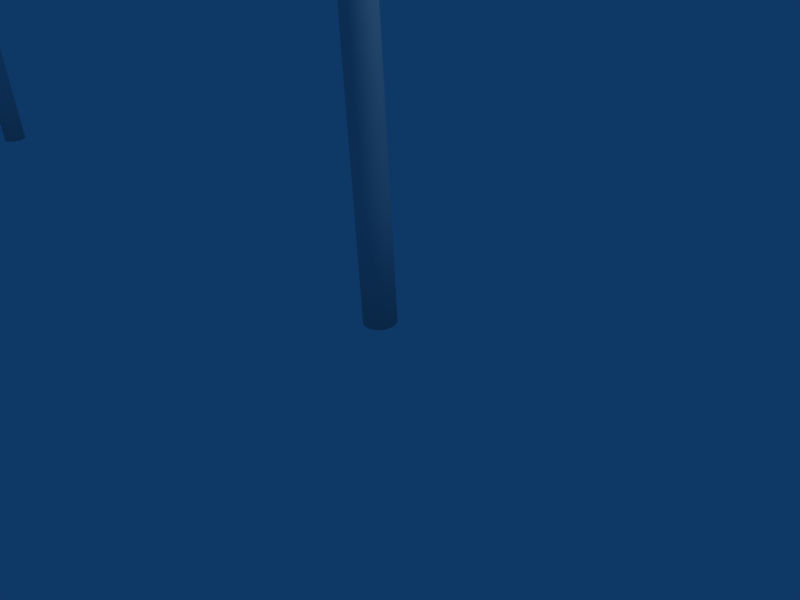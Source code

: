 # Source: net.blend  (saved by Blender 2.44.0; exported with 4.5.12 LTS)
import bpy
from mathutils import Matrix  # noqa: F401  (used for matrix-valued properties, if any)

bpy.ops.wm.read_factory_settings(use_empty=True)
scene = bpy.context.scene
scene.name = 'Scene'

# ---- collections
col_collection_1 = bpy.data.collections.new('Collection 1'); scene.collection.children.link(col_collection_1)

# ---- world
world_world = bpy.data.worlds.new('World'); scene.world = world_world
world_world.color = (0.05656, 0.2208, 0.4)
world_world.use_sun_shadow = False
world_world.sun_shadow_jitter_overblur = 0.0
world_world.cycles.sampling_method = 'MANUAL'
world_world.cycles.sample_map_resolution = 256

# ---- cameras
cam_camera = bpy.data.cameras.new('Camera')
cam_camera.passepartout_alpha = 0.2
cam_camera.clip_end = 100.0
cam_camera.lens = 35.0
cam_camera.ortho_scale = 7.314
cam_camera.show_passepartout = False
cam_camera.show_safe_areas = True
cam_camera.dof.focus_distance = 0.0
cam_camera.dof.aperture_fstop = 128.0

# ---- lights
light_spot = bpy.data.lights.new('Spot', 'POINT')
light_spot.transmission_factor = 0.0
light_spot.cutoff_distance = 30.0
light_spot.energy = 100.0
light_spot.shadow_buffer_clip_start = 1.001
light_spot.shadow_soft_size = 1.0
light_spot.shadow_maximum_resolution = 0.006
light_spot.use_absolute_resolution = True
light_spot.cycles.use_multiple_importance_sampling = False

# ---- meshes
me_plane = bpy.data.meshes.new('Plane')
me_plane.from_pydata([(13.8, -0.05552, -1.38), (13.93, -2.962, -0.8877), (-0.06773, -2.811, 3.278), (-0.203, 0.09467, 2.785)], [], [(0, 3, 2, 1)])
me_plane.use_remesh_preserve_volume = False
me_plane.use_remesh_preserve_attributes = False
me_plane.use_mirror_vertex_groups = False
me_plane.update()
me_cylinder_001 = bpy.data.meshes.new('Cylinder.001')
me_cylinder_001.from_pydata([(0.1768, 0.999, 0.1822), (0.2079, 0.9992, 0.1443), (0.231, 0.9995, 0.1011), (0.2452, 0.9997, 0.05418), (0.25, 1.0, 0.005412), (0.2452, 1.0, -0.04336), (0.231, 1.001, -0.09026), (0.2079, 1.001, -0.1335), (0.1768, 1.001, -0.1714), (0.1389, 1.001, -0.2025), (0.09567, 1.001, -0.2256), (0.04877, 1.001, -0.2398), (-8.146e-08, 1.001, -0.2446), (-0.04877, 1.001, -0.2398), (-0.09567, 1.001, -0.2256), (-0.1389, 1.001, -0.2025), (-0.1768, 1.001, -0.1714), (-0.2079, 1.001, -0.1335), (-0.231, 1.001, -0.09026), (-0.2452, 1.0, -0.04336), (-0.25, 1.0, 0.005413), (-0.2452, 0.9997, 0.05418), (-0.231, 0.9995, 0.1011), (-0.2079, 0.9992, 0.1443), (-0.1768, 0.999, 0.1822), (-0.1389, 0.9989, 0.2133), (-0.09567, 0.9987, 0.2364), (-0.04877, 0.9987, 0.2506), (4.013e-07, 0.9986, 0.2554), (0.04877, 0.9987, 0.2506), (0.09567, 0.9987, 0.2364), (0.1389, 0.9989, 0.2133), (0.1768, -1.001, 0.1714), (0.2079, -1.001, 0.1335), (0.231, -1.001, 0.09026), (0.2452, -1.0, 0.04336), (0.25, -1.0, -0.005413), (0.2452, -0.9997, -0.05418), (0.231, -0.9995, -0.1011), (0.2079, -0.9992, -0.1443), (0.1768, -0.999, -0.1822), (0.1389, -0.9989, -0.2133), (0.09567, -0.9987, -0.2364), (0.04877, -0.9987, -0.2506), (2.325e-07, -0.9986, -0.2554), (-0.04877, -0.9987, -0.2506), (-0.09567, -0.9987, -0.2364), (-0.1389, -0.9989, -0.2133), (-0.1768, -0.999, -0.1822), (-0.2079, -0.9992, -0.1443), (-0.231, -0.9995, -0.1011), (-0.2452, -0.9997, -0.05418), (-0.25, -1.0, -0.005413), (-0.2452, -1.0, 0.04336), (-0.231, -1.001, 0.09026), (-0.2079, -1.001, 0.1335), (-0.1768, -1.001, 0.1714), (-0.1389, -1.001, 0.2025), (-0.09567, -1.001, 0.2256), (-0.04877, -1.001, 0.2398), (-1.82e-06, -1.001, 0.2446), (0.04877, -1.001, 0.2398), (0.09567, -1.001, 0.2256), (0.1389, -1.001, 0.2025), (0.0, -1.0, -0.005412), (0.1768, 5.506, 0.2066), (0.1389, 5.506, 0.2377), (0.09567, 5.506, 0.2608), (0.04877, 5.506, 0.275), (3.582e-07, 5.506, 0.2798), (-0.04877, 5.506, 0.275), (-0.09567, 5.506, 0.2608), (-0.1389, 5.506, 0.2377), (-0.1768, 5.506, 0.2066), (-0.2079, 5.506, 0.1687), (-0.231, 5.506, 0.1255), (-0.2452, 5.507, 0.07858), (-0.25, 5.507, 0.02981), (-0.2452, 5.507, -0.01897), (-0.231, 5.507, -0.06586), (-0.2079, 5.508, -0.1091), (-0.1768, 5.508, -0.147), (-0.1389, 5.508, -0.1781), (-0.09567, 5.508, -0.2012), (-0.04877, 5.508, -0.2154), (-1.246e-07, 5.508, -0.2202), (0.04877, 5.508, -0.2154), (0.09567, 5.508, -0.2012), (0.1389, 5.508, -0.1781), (0.1768, 5.508, -0.147), (0.2079, 5.508, -0.1091), (0.231, 5.507, -0.06586), (0.2452, 5.507, -0.01897), (0.25, 5.507, 0.0298), (0.2452, 5.507, 0.07858), (0.231, 5.506, 0.1255), (0.2079, 5.506, 0.1687), (0.1768, 7.104, 0.2152), (0.2079, 7.104, 0.1773), (0.231, 7.104, 0.1341), (0.2452, 7.104, 0.08722), (0.25, 7.105, 0.03845), (0.2452, 7.105, -0.01032), (0.231, 7.105, -0.05722), (0.2079, 7.105, -0.1004), (0.1768, 7.105, -0.1383), (0.1389, 7.106, -0.1694), (0.09567, 7.106, -0.1925), (0.04877, 7.106, -0.2067), (-1.201e-07, 7.106, -0.2115), (-0.04877, 7.106, -0.2067), (-0.09567, 7.106, -0.1925), (-0.1389, 7.106, -0.1694), (-0.1768, 7.105, -0.1383), (-0.2079, 7.105, -0.1004), (-0.231, 7.105, -0.05722), (-0.2452, 7.105, -0.01032), (-0.25, 7.105, 0.03845), (-0.2452, 7.104, 0.08722), (-0.231, 7.104, 0.1341), (-0.2079, 7.104, 0.1773), (-0.1768, 7.104, 0.2152), (-0.1389, 7.103, 0.2463), (-0.09567, 7.103, 0.2694), (-0.04877, 7.103, 0.2836), (3.627e-07, 7.103, 0.2884), (0.04877, 7.103, 0.2836), (0.09567, 7.103, 0.2694), (0.1389, 7.103, 0.2463), (-3.867e-08, 7.105, 0.03845)], [], [(64, 33, 32), (64, 34, 33), (64, 35, 34), (64, 36, 35), (64, 37, 36), (64, 38, 37), (64, 39, 38), (64, 40, 39), (64, 41, 40), (64, 42, 41), (64, 43, 42), (64, 44, 43), (64, 45, 44), (64, 46, 45), (64, 47, 46), (64, 48, 47), (64, 49, 48), (64, 50, 49), (64, 51, 50), (64, 52, 51), (64, 53, 52), (64, 54, 53), (64, 55, 54), (64, 56, 55), (64, 57, 56), (64, 58, 57), (64, 59, 58), (64, 60, 59), (64, 61, 60), (64, 62, 61), (64, 63, 62), (64, 32, 63), (0, 32, 33, 1), (1, 33, 34, 2), (2, 34, 35, 3), (3, 35, 36, 4), (4, 36, 37, 5), (5, 37, 38, 6), (6, 38, 39, 7), (7, 39, 40, 8), (8, 40, 41, 9), (9, 41, 42, 10), (10, 42, 43, 11), (11, 43, 44, 12), (12, 44, 45, 13), (13, 45, 46, 14), (14, 46, 47, 15), (15, 47, 48, 16), (16, 48, 49, 17), (17, 49, 50, 18), (18, 50, 51, 19), (19, 51, 52, 20), (20, 52, 53, 21), (21, 53, 54, 22), (22, 54, 55, 23), (23, 55, 56, 24), (24, 56, 57, 25), (25, 57, 58, 26), (26, 58, 59, 27), (27, 59, 60, 28), (28, 60, 61, 29), (29, 61, 62, 30), (30, 62, 63, 31), (32, 0, 31, 63), (31, 0, 65, 66), (30, 31, 66, 67), (29, 30, 67, 68), (28, 29, 68, 69), (27, 28, 69, 70), (26, 27, 70, 71), (25, 26, 71, 72), (24, 25, 72, 73), (23, 24, 73, 74), (22, 23, 74, 75), (21, 22, 75, 76), (20, 21, 76, 77), (19, 20, 77, 78), (18, 19, 78, 79), (17, 18, 79, 80), (16, 17, 80, 81), (15, 16, 81, 82), (14, 15, 82, 83), (13, 14, 83, 84), (12, 13, 84, 85), (11, 12, 85, 86), (10, 11, 86, 87), (9, 10, 87, 88), (8, 9, 88, 89), (7, 8, 89, 90), (6, 7, 90, 91), (5, 6, 91, 92), (4, 5, 92, 93), (3, 4, 93, 94), (2, 3, 94, 95), (1, 2, 95, 96), (0, 1, 96, 65), (65, 96, 98, 97), (96, 95, 99, 98), (95, 94, 100, 99), (94, 93, 101, 100), (93, 92, 102, 101), (92, 91, 103, 102), (91, 90, 104, 103), (90, 89, 105, 104), (89, 88, 106, 105), (88, 87, 107, 106), (87, 86, 108, 107), (86, 85, 109, 108), (85, 84, 110, 109), (84, 83, 111, 110), (83, 82, 112, 111), (82, 81, 113, 112), (81, 80, 114, 113), (80, 79, 115, 114), (79, 78, 116, 115), (78, 77, 117, 116), (77, 76, 118, 117), (76, 75, 119, 118), (75, 74, 120, 119), (74, 73, 121, 120), (73, 72, 122, 121), (72, 71, 123, 122), (71, 70, 124, 123), (70, 69, 125, 124), (69, 68, 126, 125), (68, 67, 127, 126), (67, 66, 128, 127), (66, 65, 97, 128), (129, 97, 98), (129, 98, 99), (129, 99, 100), (129, 100, 101), (129, 101, 102), (129, 102, 103), (129, 103, 104), (129, 104, 105), (129, 105, 106), (129, 106, 107), (129, 107, 108), (129, 108, 109), (129, 109, 110), (129, 110, 111), (129, 111, 112), (129, 112, 113), (129, 113, 114), (129, 114, 115), (129, 115, 116), (129, 116, 117), (129, 117, 118), (129, 118, 119), (129, 119, 120), (129, 120, 121), (129, 121, 122), (129, 122, 123), (129, 123, 124), (129, 124, 125), (129, 125, 126), (129, 126, 127), (129, 127, 128), (129, 128, 97)])
me_cylinder_001.polygons.foreach_set('use_smooth', [True] * 160)
me_cylinder_001.use_remesh_preserve_volume = False
me_cylinder_001.use_remesh_preserve_attributes = False
me_cylinder_001.use_mirror_vertex_groups = False
me_cylinder_001.update()
me_cylinder = bpy.data.meshes.new('Cylinder')
me_cylinder.from_pydata([(0.1768, 0.999, 0.1822), (0.2079, 0.9992, 0.1443), (0.231, 0.9995, 0.1011), (0.2452, 0.9997, 0.05418), (0.25, 1.0, 0.005412), (0.2452, 1.0, -0.04336), (0.231, 1.001, -0.09026), (0.2079, 1.001, -0.1335), (0.1768, 1.001, -0.1714), (0.1389, 1.001, -0.2025), (0.09567, 1.001, -0.2256), (0.04877, 1.001, -0.2398), (-8.146e-08, 1.001, -0.2446), (-0.04877, 1.001, -0.2398), (-0.09567, 1.001, -0.2256), (-0.1389, 1.001, -0.2025), (-0.1768, 1.001, -0.1714), (-0.2079, 1.001, -0.1335), (-0.231, 1.001, -0.09026), (-0.2452, 1.0, -0.04336), (-0.25, 1.0, 0.005413), (-0.2452, 0.9997, 0.05418), (-0.231, 0.9995, 0.1011), (-0.2079, 0.9992, 0.1443), (-0.1768, 0.999, 0.1822), (-0.1389, 0.9989, 0.2133), (-0.09567, 0.9987, 0.2364), (-0.04877, 0.9987, 0.2506), (4.013e-07, 0.9986, 0.2554), (0.04877, 0.9987, 0.2506), (0.09567, 0.9987, 0.2364), (0.1389, 0.9989, 0.2133), (0.1768, -1.001, 0.1714), (0.2079, -1.001, 0.1335), (0.231, -1.001, 0.09026), (0.2452, -1.0, 0.04336), (0.25, -1.0, -0.005413), (0.2452, -0.9997, -0.05418), (0.231, -0.9995, -0.1011), (0.2079, -0.9992, -0.1443), (0.1768, -0.999, -0.1822), (0.1389, -0.9989, -0.2133), (0.09567, -0.9987, -0.2364), (0.04877, -0.9987, -0.2506), (2.325e-07, -0.9986, -0.2554), (-0.04877, -0.9987, -0.2506), (-0.09567, -0.9987, -0.2364), (-0.1389, -0.9989, -0.2133), (-0.1768, -0.999, -0.1822), (-0.2079, -0.9992, -0.1443), (-0.231, -0.9995, -0.1011), (-0.2452, -0.9997, -0.05418), (-0.25, -1.0, -0.005413), (-0.2452, -1.0, 0.04336), (-0.231, -1.001, 0.09026), (-0.2079, -1.001, 0.1335), (-0.1768, -1.001, 0.1714), (-0.1389, -1.001, 0.2025), (-0.09567, -1.001, 0.2256), (-0.04877, -1.001, 0.2398), (-1.82e-06, -1.001, 0.2446), (0.04877, -1.001, 0.2398), (0.09567, -1.001, 0.2256), (0.1389, -1.001, 0.2025), (0.0, -1.0, -0.005412), (0.1768, 5.506, 0.2066), (0.1389, 5.506, 0.2377), (0.09567, 5.506, 0.2608), (0.04877, 5.506, 0.275), (3.582e-07, 5.506, 0.2798), (-0.04877, 5.506, 0.275), (-0.09567, 5.506, 0.2608), (-0.1389, 5.506, 0.2377), (-0.1768, 5.506, 0.2066), (-0.2079, 5.506, 0.1687), (-0.231, 5.506, 0.1255), (-0.2452, 5.507, 0.07858), (-0.25, 5.507, 0.02981), (-0.2452, 5.507, -0.01897), (-0.231, 5.507, -0.06586), (-0.2079, 5.508, -0.1091), (-0.1768, 5.508, -0.147), (-0.1389, 5.508, -0.1781), (-0.09567, 5.508, -0.2012), (-0.04877, 5.508, -0.2154), (-1.246e-07, 5.508, -0.2202), (0.04877, 5.508, -0.2154), (0.09567, 5.508, -0.2012), (0.1389, 5.508, -0.1781), (0.1768, 5.508, -0.147), (0.2079, 5.508, -0.1091), (0.231, 5.507, -0.06586), (0.2452, 5.507, -0.01897), (0.25, 5.507, 0.0298), (0.2452, 5.507, 0.07858), (0.231, 5.506, 0.1255), (0.2079, 5.506, 0.1687), (0.1768, 7.104, 0.2152), (0.2079, 7.104, 0.1773), (0.231, 7.104, 0.1341), (0.2452, 7.104, 0.08722), (0.25, 7.105, 0.03845), (0.2452, 7.105, -0.01032), (0.231, 7.105, -0.05722), (0.2079, 7.105, -0.1004), (0.1768, 7.105, -0.1383), (0.1389, 7.106, -0.1694), (0.09567, 7.106, -0.1925), (0.04877, 7.106, -0.2067), (-1.201e-07, 7.106, -0.2115), (-0.04877, 7.106, -0.2067), (-0.09567, 7.106, -0.1925), (-0.1389, 7.106, -0.1694), (-0.1768, 7.105, -0.1383), (-0.2079, 7.105, -0.1004), (-0.231, 7.105, -0.05722), (-0.2452, 7.105, -0.01032), (-0.25, 7.105, 0.03845), (-0.2452, 7.104, 0.08722), (-0.231, 7.104, 0.1341), (-0.2079, 7.104, 0.1773), (-0.1768, 7.104, 0.2152), (-0.1389, 7.103, 0.2463), (-0.09567, 7.103, 0.2694), (-0.04877, 7.103, 0.2836), (3.627e-07, 7.103, 0.2884), (0.04877, 7.103, 0.2836), (0.09567, 7.103, 0.2694), (0.1389, 7.103, 0.2463), (-3.867e-08, 7.105, 0.03845)], [], [(64, 33, 32), (64, 34, 33), (64, 35, 34), (64, 36, 35), (64, 37, 36), (64, 38, 37), (64, 39, 38), (64, 40, 39), (64, 41, 40), (64, 42, 41), (64, 43, 42), (64, 44, 43), (64, 45, 44), (64, 46, 45), (64, 47, 46), (64, 48, 47), (64, 49, 48), (64, 50, 49), (64, 51, 50), (64, 52, 51), (64, 53, 52), (64, 54, 53), (64, 55, 54), (64, 56, 55), (64, 57, 56), (64, 58, 57), (64, 59, 58), (64, 60, 59), (64, 61, 60), (64, 62, 61), (64, 63, 62), (64, 32, 63), (0, 32, 33, 1), (1, 33, 34, 2), (2, 34, 35, 3), (3, 35, 36, 4), (4, 36, 37, 5), (5, 37, 38, 6), (6, 38, 39, 7), (7, 39, 40, 8), (8, 40, 41, 9), (9, 41, 42, 10), (10, 42, 43, 11), (11, 43, 44, 12), (12, 44, 45, 13), (13, 45, 46, 14), (14, 46, 47, 15), (15, 47, 48, 16), (16, 48, 49, 17), (17, 49, 50, 18), (18, 50, 51, 19), (19, 51, 52, 20), (20, 52, 53, 21), (21, 53, 54, 22), (22, 54, 55, 23), (23, 55, 56, 24), (24, 56, 57, 25), (25, 57, 58, 26), (26, 58, 59, 27), (27, 59, 60, 28), (28, 60, 61, 29), (29, 61, 62, 30), (30, 62, 63, 31), (32, 0, 31, 63), (31, 0, 65, 66), (30, 31, 66, 67), (29, 30, 67, 68), (28, 29, 68, 69), (27, 28, 69, 70), (26, 27, 70, 71), (25, 26, 71, 72), (24, 25, 72, 73), (23, 24, 73, 74), (22, 23, 74, 75), (21, 22, 75, 76), (20, 21, 76, 77), (19, 20, 77, 78), (18, 19, 78, 79), (17, 18, 79, 80), (16, 17, 80, 81), (15, 16, 81, 82), (14, 15, 82, 83), (13, 14, 83, 84), (12, 13, 84, 85), (11, 12, 85, 86), (10, 11, 86, 87), (9, 10, 87, 88), (8, 9, 88, 89), (7, 8, 89, 90), (6, 7, 90, 91), (5, 6, 91, 92), (4, 5, 92, 93), (3, 4, 93, 94), (2, 3, 94, 95), (1, 2, 95, 96), (0, 1, 96, 65), (65, 96, 98, 97), (96, 95, 99, 98), (95, 94, 100, 99), (94, 93, 101, 100), (93, 92, 102, 101), (92, 91, 103, 102), (91, 90, 104, 103), (90, 89, 105, 104), (89, 88, 106, 105), (88, 87, 107, 106), (87, 86, 108, 107), (86, 85, 109, 108), (85, 84, 110, 109), (84, 83, 111, 110), (83, 82, 112, 111), (82, 81, 113, 112), (81, 80, 114, 113), (80, 79, 115, 114), (79, 78, 116, 115), (78, 77, 117, 116), (77, 76, 118, 117), (76, 75, 119, 118), (75, 74, 120, 119), (74, 73, 121, 120), (73, 72, 122, 121), (72, 71, 123, 122), (71, 70, 124, 123), (70, 69, 125, 124), (69, 68, 126, 125), (68, 67, 127, 126), (67, 66, 128, 127), (66, 65, 97, 128), (129, 97, 98), (129, 98, 99), (129, 99, 100), (129, 100, 101), (129, 101, 102), (129, 102, 103), (129, 103, 104), (129, 104, 105), (129, 105, 106), (129, 106, 107), (129, 107, 108), (129, 108, 109), (129, 109, 110), (129, 110, 111), (129, 111, 112), (129, 112, 113), (129, 113, 114), (129, 114, 115), (129, 115, 116), (129, 116, 117), (129, 117, 118), (129, 118, 119), (129, 119, 120), (129, 120, 121), (129, 121, 122), (129, 122, 123), (129, 123, 124), (129, 124, 125), (129, 125, 126), (129, 126, 127), (129, 127, 128), (129, 128, 97)])
me_cylinder.polygons.foreach_set('use_smooth', [True] * 160)
me_cylinder.use_remesh_preserve_volume = False
me_cylinder.use_remesh_preserve_attributes = False
me_cylinder.use_mirror_vertex_groups = False
me_cylinder.update()

# ---- objects
ob_plane = bpy.data.objects.new('Plane', me_plane)
ob_cylinder_001 = bpy.data.objects.new('Cylinder.001', me_cylinder_001)
ob_cylinder = bpy.data.objects.new('Cylinder', me_cylinder)
ob_lamp = bpy.data.objects.new('Lamp', light_spot)
ob_camera = bpy.data.objects.new('Camera', cam_camera)

# ---- transforms, parenting, visibility, modifiers, constraints
ob_plane.location = (-13.57, 2.205, 8.505)
ob_plane.rotation_euler = (1.784, 0.05265, -0.2847)
ob_plane.lock_rotations_4d = False
ob_plane.empty_display_type = 'ARROWS'
ob_plane.color = (0.0, 0.0, 0.0, 1.0)
ob_plane.lineart.crease_threshold = 0.0
ob_cylinder_001.location = (-14.57, 0.004488, 1.042)
ob_cylinder_001.rotation_euler = (1.615, -0.0, 0.0)
ob_cylinder_001.lock_rotations_4d = False
ob_cylinder_001.empty_display_type = 'ARROWS'
ob_cylinder_001.color = (0.0, 0.0, 0.0, 1.0)
ob_cylinder_001.lineart.crease_threshold = 0.0
ob_cylinder.location = (0.0, 0.02127, 1.045)
ob_cylinder.rotation_euler = (1.615, -0.0, 0.0)
ob_cylinder.lock_rotations_4d = False
ob_cylinder.empty_display_type = 'ARROWS'
ob_cylinder.color = (0.0, 0.0, 0.0, 1.0)
ob_cylinder.lineart.crease_threshold = 0.0
ob_lamp.location = (4.076, 1.005, 5.904)
ob_lamp.rotation_euler = (0.6503, 0.05522, 1.866)
ob_lamp.lock_rotations_4d = False
ob_lamp.empty_display_type = 'ARROWS'
ob_lamp.color = (0.0, 0.0, 0.0, 0.0)
ob_lamp.lineart.crease_threshold = 0.0
ob_camera.location = (7.481, -6.508, 5.344)
ob_camera.rotation_euler = (1.109, 0.01082, 0.8149)
ob_camera.lock_rotations_4d = False
ob_camera.empty_display_type = 'ARROWS'
ob_camera.color = (0.0, 0.0, 0.0, 0.0)
ob_camera.display_type = 'WIRE'
ob_camera.lineart.crease_threshold = 0.0

# ---- collection membership
col_collection_1.objects.link(ob_plane)
col_collection_1.objects.link(ob_cylinder_001)
col_collection_1.objects.link(ob_cylinder)
col_collection_1.objects.link(ob_lamp)
col_collection_1.objects.link(ob_camera)

# ---- scene / render settings (as saved in the file)
scene.camera = ob_camera
scene.frame_start = 1; scene.frame_end = 250; scene.frame_set(1)
scene.render.engine = 'BLENDER_EEVEE_NEXT'
scene.render.image_settings.file_format = 'JPEG'
scene.render.image_settings.color_mode = 'RGB'
scene.render.image_settings.compression = 90
scene.render.resolution_x = 800
scene.render.resolution_y = 600
scene.render.pixel_aspect_x = 100.0
scene.render.pixel_aspect_y = 100.0
scene.render.fps = 25
scene.render.dither_intensity = 0.0
scene.render.use_compositing = False
scene.render.use_sequencer = False
scene.render.bake_margin = 2
scene.render.bake_bias = 0.0
scene.render.use_stamp_time = False
scene.render.use_stamp_date = False
scene.render.use_stamp_frame = False
scene.render.use_stamp_camera = False
scene.render.use_stamp_scene = False
scene.render.use_stamp_filename = False
scene.render.use_stamp_render_time = False
scene.render.stamp_font_size = 0
scene.cycles.use_denoising = False
scene.cycles.samples = 10
scene.cycles.sampling_pattern = 'TABULATED_SOBOL'
scene.cycles.light_sampling_threshold = 0.0
scene.cycles.use_adaptive_sampling = False
scene.cycles.use_light_tree = False
scene.cycles.blur_glossy = 0.0
scene.cycles.volume_bounces = 1
scene.cycles.pixel_filter_type = 'GAUSSIAN'
scene.cycles.sample_clamp_indirect = 0.0
scene.view_settings.view_transform = 'Raw'
bpy.context.view_layer.update()
